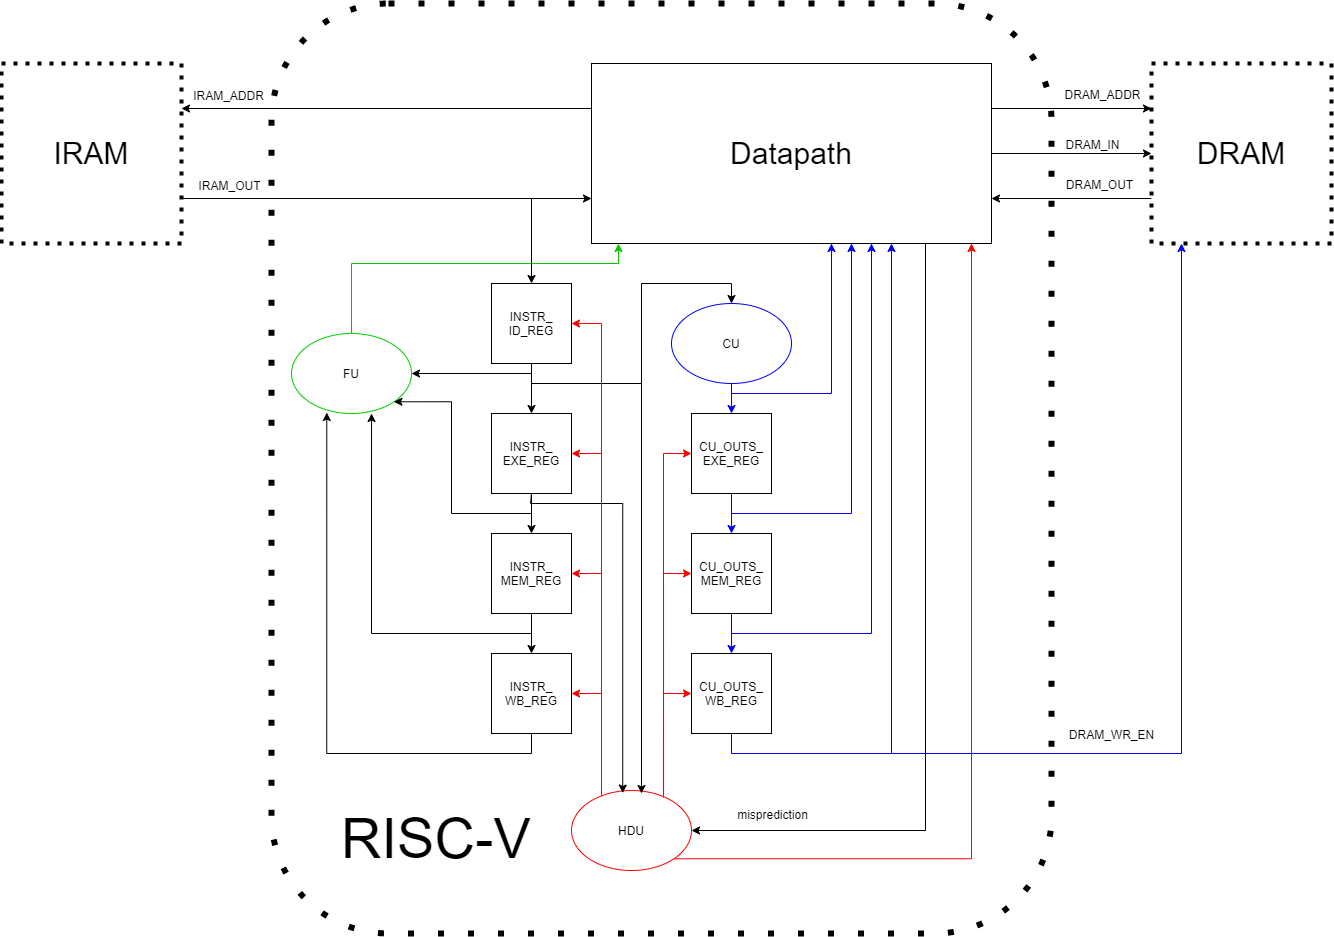

The diagram above was exported from draw.io. Its source (the exported page's mxGraphModel, read from the mxfile embedded in the PNG):
<mxGraphModel dx="3299" dy="2889" grid="1" gridSize="10" guides="1" tooltips="1" connect="1" arrows="1" fold="1" page="1" pageScale="1" pageWidth="1169" pageHeight="1654" math="0" shadow="0">
  <root>
    <mxCell id="0" />
    <mxCell id="1" parent="0" />
    <mxCell id="T4ktRNDqvNt3IJhBsh20-63" value="" style="rounded=1;whiteSpace=wrap;html=1;dashed=1;dashPattern=1 4;strokeColor=#000000;strokeWidth=6;" parent="1" vertex="1">
      <mxGeometry x="-40" width="780" height="930" as="geometry" />
    </mxCell>
    <mxCell id="T4ktRNDqvNt3IJhBsh20-9" style="edgeStyle=orthogonalEdgeStyle;rounded=0;orthogonalLoop=1;jettySize=auto;html=1;exitX=0;exitY=0.25;exitDx=0;exitDy=0;entryX=1;entryY=0.25;entryDx=0;entryDy=0;" parent="1" source="0KihaEvWiXt2BezI4Odx-1" target="T4ktRNDqvNt3IJhBsh20-6" edge="1">
      <mxGeometry relative="1" as="geometry" />
    </mxCell>
    <mxCell id="T4ktRNDqvNt3IJhBsh20-10" value="IRAM_ADDR" style="text;html=1;resizable=0;points=[];align=center;verticalAlign=middle;labelBackgroundColor=#ffffff;" parent="T4ktRNDqvNt3IJhBsh20-9" vertex="1" connectable="0">
      <mxGeometry x="0.2" y="1" relative="1" as="geometry">
        <mxPoint x="-119.5" y="-15.5" as="offset" />
      </mxGeometry>
    </mxCell>
    <mxCell id="T4ktRNDqvNt3IJhBsh20-31" style="edgeStyle=orthogonalEdgeStyle;rounded=0;orthogonalLoop=1;jettySize=auto;html=1;exitX=1;exitY=0.25;exitDx=0;exitDy=0;entryX=0;entryY=0.25;entryDx=0;entryDy=0;" parent="1" source="0KihaEvWiXt2BezI4Odx-1" target="T4ktRNDqvNt3IJhBsh20-5" edge="1">
      <mxGeometry relative="1" as="geometry" />
    </mxCell>
    <mxCell id="T4ktRNDqvNt3IJhBsh20-33" value="DRAM_ADDR" style="text;html=1;resizable=0;points=[];align=center;verticalAlign=middle;labelBackgroundColor=#ffffff;" parent="T4ktRNDqvNt3IJhBsh20-31" vertex="1" connectable="0">
      <mxGeometry x="-0.28" relative="1" as="geometry">
        <mxPoint x="52.5" y="-15.5" as="offset" />
      </mxGeometry>
    </mxCell>
    <mxCell id="T4ktRNDqvNt3IJhBsh20-35" style="edgeStyle=orthogonalEdgeStyle;rounded=0;orthogonalLoop=1;jettySize=auto;html=1;exitX=1;exitY=0.5;exitDx=0;exitDy=0;entryX=0;entryY=0.5;entryDx=0;entryDy=0;" parent="1" source="0KihaEvWiXt2BezI4Odx-1" target="T4ktRNDqvNt3IJhBsh20-5" edge="1">
      <mxGeometry relative="1" as="geometry" />
    </mxCell>
    <mxCell id="T4ktRNDqvNt3IJhBsh20-36" value="DRAM_IN" style="text;html=1;resizable=0;points=[];align=center;verticalAlign=middle;labelBackgroundColor=#ffffff;" parent="T4ktRNDqvNt3IJhBsh20-35" vertex="1" connectable="0">
      <mxGeometry x="-0.3379" relative="1" as="geometry">
        <mxPoint x="47.5" y="-10.5" as="offset" />
      </mxGeometry>
    </mxCell>
    <mxCell id="0KihaEvWiXt2BezI4Odx-1" value="&lt;font style=&quot;font-size: 30px&quot;&gt;Datapath&lt;/font&gt;" style="rounded=0;whiteSpace=wrap;html=1;" parent="1" vertex="1">
      <mxGeometry x="280" y="60" width="400" height="180" as="geometry" />
    </mxCell>
    <mxCell id="T4ktRNDqvNt3IJhBsh20-26" style="edgeStyle=orthogonalEdgeStyle;rounded=0;orthogonalLoop=1;jettySize=auto;html=1;exitX=0.5;exitY=1;exitDx=0;exitDy=0;entryX=0.5;entryY=0;entryDx=0;entryDy=0;strokeColor=#0000FF;" parent="1" source="T4ktRNDqvNt3IJhBsh20-1" target="T4ktRNDqvNt3IJhBsh20-22" edge="1">
      <mxGeometry relative="1" as="geometry" />
    </mxCell>
    <mxCell id="T4ktRNDqvNt3IJhBsh20-27" style="edgeStyle=orthogonalEdgeStyle;rounded=0;orthogonalLoop=1;jettySize=auto;html=1;exitX=0.5;exitY=1;exitDx=0;exitDy=0;strokeColor=#0000FF;" parent="1" source="T4ktRNDqvNt3IJhBsh20-1" edge="1">
      <mxGeometry relative="1" as="geometry">
        <mxPoint x="520" y="240" as="targetPoint" />
        <Array as="points">
          <mxPoint x="420" y="390" />
          <mxPoint x="520" y="390" />
          <mxPoint x="520" y="240" />
        </Array>
      </mxGeometry>
    </mxCell>
    <mxCell id="T4ktRNDqvNt3IJhBsh20-1" value="CU" style="ellipse;whiteSpace=wrap;html=1;strokeColor=#0000FF;" parent="1" vertex="1">
      <mxGeometry x="360" y="300" width="120" height="80" as="geometry" />
    </mxCell>
    <mxCell id="T4ktRNDqvNt3IJhBsh20-60" style="edgeStyle=orthogonalEdgeStyle;rounded=0;orthogonalLoop=1;jettySize=auto;html=1;exitX=0.5;exitY=0;exitDx=0;exitDy=0;startArrow=none;startFill=0;endArrow=classic;endFill=1;strokeColor=#00CC00;" parent="1" source="T4ktRNDqvNt3IJhBsh20-2" edge="1">
      <mxGeometry relative="1" as="geometry">
        <mxPoint x="307" y="240" as="targetPoint" />
        <Array as="points">
          <mxPoint x="40" y="260" />
          <mxPoint x="307" y="260" />
        </Array>
      </mxGeometry>
    </mxCell>
    <mxCell id="T4ktRNDqvNt3IJhBsh20-2" value="FU" style="ellipse;whiteSpace=wrap;html=1;strokeColor=#00CC00;" parent="1" vertex="1">
      <mxGeometry x="-20" y="330" width="120" height="80" as="geometry" />
    </mxCell>
    <mxCell id="T4ktRNDqvNt3IJhBsh20-57" style="edgeStyle=orthogonalEdgeStyle;rounded=0;orthogonalLoop=1;jettySize=auto;html=1;exitX=1;exitY=0.5;exitDx=0;exitDy=0;startArrow=classic;startFill=1;endArrow=none;endFill=0;strokeColor=#000000;" parent="1" source="T4ktRNDqvNt3IJhBsh20-3" edge="1">
      <mxGeometry relative="1" as="geometry">
        <mxPoint x="614" y="240" as="targetPoint" />
      </mxGeometry>
    </mxCell>
    <mxCell id="T4ktRNDqvNt3IJhBsh20-59" value="misprediction" style="text;html=1;resizable=0;points=[];align=center;verticalAlign=middle;labelBackgroundColor=#ffffff;" parent="T4ktRNDqvNt3IJhBsh20-57" vertex="1" connectable="0">
      <mxGeometry x="-0.8286" relative="1" as="geometry">
        <mxPoint x="10" y="-17" as="offset" />
      </mxGeometry>
    </mxCell>
    <mxCell id="T4ktRNDqvNt3IJhBsh20-58" style="edgeStyle=orthogonalEdgeStyle;rounded=0;orthogonalLoop=1;jettySize=auto;html=1;exitX=1;exitY=1;exitDx=0;exitDy=0;entryX=0.95;entryY=1;entryDx=0;entryDy=0;entryPerimeter=0;startArrow=none;startFill=0;endArrow=classic;endFill=1;strokeColor=#FF0000;" parent="1" source="T4ktRNDqvNt3IJhBsh20-3" target="0KihaEvWiXt2BezI4Odx-1" edge="1">
      <mxGeometry relative="1" as="geometry">
        <Array as="points">
          <mxPoint x="660" y="855" />
        </Array>
      </mxGeometry>
    </mxCell>
    <mxCell id="T4ktRNDqvNt3IJhBsh20-3" value="HDU" style="ellipse;whiteSpace=wrap;html=1;strokeColor=#FF0000;" parent="1" vertex="1">
      <mxGeometry x="260" y="787" width="120" height="80" as="geometry" />
    </mxCell>
    <mxCell id="T4ktRNDqvNt3IJhBsh20-32" style="edgeStyle=orthogonalEdgeStyle;rounded=0;orthogonalLoop=1;jettySize=auto;html=1;exitX=0;exitY=0.75;exitDx=0;exitDy=0;entryX=1;entryY=0.75;entryDx=0;entryDy=0;" parent="1" source="T4ktRNDqvNt3IJhBsh20-5" target="0KihaEvWiXt2BezI4Odx-1" edge="1">
      <mxGeometry relative="1" as="geometry" />
    </mxCell>
    <mxCell id="T4ktRNDqvNt3IJhBsh20-34" value="DRAM_OUT" style="text;html=1;resizable=0;points=[];align=center;verticalAlign=middle;labelBackgroundColor=#ffffff;" parent="T4ktRNDqvNt3IJhBsh20-32" vertex="1" connectable="0">
      <mxGeometry x="0.1862" y="-1" relative="1" as="geometry">
        <mxPoint x="42" y="-14" as="offset" />
      </mxGeometry>
    </mxCell>
    <mxCell id="T4ktRNDqvNt3IJhBsh20-5" value="&lt;font style=&quot;font-size: 30px&quot;&gt;DRAM&lt;/font&gt;" style="rounded=0;whiteSpace=wrap;html=1;dashed=1;dashPattern=1 2;strokeWidth=4;" parent="1" vertex="1">
      <mxGeometry x="840" y="60" width="180" height="180" as="geometry" />
    </mxCell>
    <mxCell id="T4ktRNDqvNt3IJhBsh20-8" style="edgeStyle=orthogonalEdgeStyle;rounded=0;orthogonalLoop=1;jettySize=auto;html=1;exitX=1;exitY=0.75;exitDx=0;exitDy=0;entryX=0;entryY=0.75;entryDx=0;entryDy=0;" parent="1" source="T4ktRNDqvNt3IJhBsh20-6" target="0KihaEvWiXt2BezI4Odx-1" edge="1">
      <mxGeometry relative="1" as="geometry" />
    </mxCell>
    <mxCell id="T4ktRNDqvNt3IJhBsh20-11" value="IRAM_OUT" style="text;html=1;resizable=0;points=[];align=center;verticalAlign=middle;labelBackgroundColor=#ffffff;" parent="T4ktRNDqvNt3IJhBsh20-8" vertex="1" connectable="0">
      <mxGeometry x="0.3077" relative="1" as="geometry">
        <mxPoint x="-221" y="-14.5" as="offset" />
      </mxGeometry>
    </mxCell>
    <mxCell id="T4ktRNDqvNt3IJhBsh20-13" style="edgeStyle=orthogonalEdgeStyle;rounded=0;orthogonalLoop=1;jettySize=auto;html=1;exitX=1;exitY=0.75;exitDx=0;exitDy=0;" parent="1" source="T4ktRNDqvNt3IJhBsh20-6" target="T4ktRNDqvNt3IJhBsh20-12" edge="1">
      <mxGeometry relative="1" as="geometry" />
    </mxCell>
    <mxCell id="T4ktRNDqvNt3IJhBsh20-6" value="&lt;font style=&quot;font-size: 30px&quot;&gt;IRAM&lt;/font&gt;" style="rounded=0;whiteSpace=wrap;html=1;dashed=1;dashPattern=1 2;strokeWidth=4;" parent="1" vertex="1">
      <mxGeometry x="-310" y="60" width="180" height="180" as="geometry" />
    </mxCell>
    <mxCell id="T4ktRNDqvNt3IJhBsh20-15" style="edgeStyle=orthogonalEdgeStyle;rounded=0;orthogonalLoop=1;jettySize=auto;html=1;exitX=0.5;exitY=1;exitDx=0;exitDy=0;entryX=0.5;entryY=0;entryDx=0;entryDy=0;" parent="1" source="T4ktRNDqvNt3IJhBsh20-12" target="T4ktRNDqvNt3IJhBsh20-14" edge="1">
      <mxGeometry relative="1" as="geometry" />
    </mxCell>
    <mxCell id="T4ktRNDqvNt3IJhBsh20-20" style="edgeStyle=orthogonalEdgeStyle;rounded=0;orthogonalLoop=1;jettySize=auto;html=1;exitX=0.5;exitY=1;exitDx=0;exitDy=0;entryX=0.5;entryY=0;entryDx=0;entryDy=0;" parent="1" source="T4ktRNDqvNt3IJhBsh20-12" target="T4ktRNDqvNt3IJhBsh20-1" edge="1">
      <mxGeometry relative="1" as="geometry">
        <Array as="points">
          <mxPoint x="219" y="380" />
          <mxPoint x="330" y="380" />
          <mxPoint x="330" y="280" />
          <mxPoint x="419" y="280" />
        </Array>
      </mxGeometry>
    </mxCell>
    <mxCell id="T4ktRNDqvNt3IJhBsh20-40" style="edgeStyle=orthogonalEdgeStyle;rounded=0;orthogonalLoop=1;jettySize=auto;html=1;exitX=0.5;exitY=1;exitDx=0;exitDy=0;entryX=1;entryY=0.5;entryDx=0;entryDy=0;" parent="1" source="T4ktRNDqvNt3IJhBsh20-12" target="T4ktRNDqvNt3IJhBsh20-2" edge="1">
      <mxGeometry relative="1" as="geometry">
        <Array as="points">
          <mxPoint x="220" y="370" />
        </Array>
      </mxGeometry>
    </mxCell>
    <mxCell id="T4ktRNDqvNt3IJhBsh20-47" style="edgeStyle=orthogonalEdgeStyle;rounded=0;orthogonalLoop=1;jettySize=auto;html=1;exitX=0.5;exitY=1;exitDx=0;exitDy=0;strokeColor=#000000;" parent="1" source="T4ktRNDqvNt3IJhBsh20-12" edge="1">
      <mxGeometry relative="1" as="geometry">
        <mxPoint x="330" y="790" as="targetPoint" />
        <Array as="points">
          <mxPoint x="220" y="380" />
          <mxPoint x="330" y="380" />
        </Array>
      </mxGeometry>
    </mxCell>
    <mxCell id="T4ktRNDqvNt3IJhBsh20-52" style="edgeStyle=orthogonalEdgeStyle;rounded=0;orthogonalLoop=1;jettySize=auto;html=1;exitX=1;exitY=0.5;exitDx=0;exitDy=0;strokeColor=#FF0000;startArrow=classic;startFill=1;endArrow=none;endFill=0;" parent="1" source="T4ktRNDqvNt3IJhBsh20-12" edge="1">
      <mxGeometry relative="1" as="geometry">
        <mxPoint x="290" y="790" as="targetPoint" />
      </mxGeometry>
    </mxCell>
    <mxCell id="T4ktRNDqvNt3IJhBsh20-12" value="INSTR_&lt;br&gt;ID_REG" style="whiteSpace=wrap;html=1;aspect=fixed;" parent="1" vertex="1">
      <mxGeometry x="180" y="280" width="80" height="80" as="geometry" />
    </mxCell>
    <mxCell id="T4ktRNDqvNt3IJhBsh20-17" style="edgeStyle=orthogonalEdgeStyle;rounded=0;orthogonalLoop=1;jettySize=auto;html=1;exitX=0.5;exitY=1;exitDx=0;exitDy=0;entryX=0.5;entryY=0;entryDx=0;entryDy=0;" parent="1" source="T4ktRNDqvNt3IJhBsh20-14" target="T4ktRNDqvNt3IJhBsh20-16" edge="1">
      <mxGeometry relative="1" as="geometry" />
    </mxCell>
    <mxCell id="T4ktRNDqvNt3IJhBsh20-42" style="edgeStyle=orthogonalEdgeStyle;rounded=0;orthogonalLoop=1;jettySize=auto;html=1;exitX=0.5;exitY=1;exitDx=0;exitDy=0;entryX=1;entryY=1;entryDx=0;entryDy=0;" parent="1" source="T4ktRNDqvNt3IJhBsh20-14" target="T4ktRNDqvNt3IJhBsh20-2" edge="1">
      <mxGeometry relative="1" as="geometry" />
    </mxCell>
    <mxCell id="T4ktRNDqvNt3IJhBsh20-45" style="edgeStyle=orthogonalEdgeStyle;rounded=0;orthogonalLoop=1;jettySize=auto;html=1;exitX=0.5;exitY=1;exitDx=0;exitDy=0;strokeColor=#000000;entryX=0.427;entryY=0.032;entryDx=0;entryDy=0;entryPerimeter=0;" parent="1" source="T4ktRNDqvNt3IJhBsh20-14" target="T4ktRNDqvNt3IJhBsh20-3" edge="1">
      <mxGeometry relative="1" as="geometry">
        <mxPoint x="280" y="830" as="targetPoint" />
        <Array as="points">
          <mxPoint x="219" y="500" />
          <mxPoint x="311" y="500" />
        </Array>
      </mxGeometry>
    </mxCell>
    <mxCell id="T4ktRNDqvNt3IJhBsh20-51" style="edgeStyle=orthogonalEdgeStyle;rounded=0;orthogonalLoop=1;jettySize=auto;html=1;exitX=1;exitY=0.5;exitDx=0;exitDy=0;strokeColor=#FF0000;startArrow=classic;startFill=1;endArrow=none;endFill=0;" parent="1" source="T4ktRNDqvNt3IJhBsh20-14" edge="1">
      <mxGeometry relative="1" as="geometry">
        <mxPoint x="290" y="790" as="targetPoint" />
      </mxGeometry>
    </mxCell>
    <mxCell id="T4ktRNDqvNt3IJhBsh20-14" value="INSTR_&lt;br&gt;EXE_REG" style="whiteSpace=wrap;html=1;aspect=fixed;" parent="1" vertex="1">
      <mxGeometry x="180" y="410" width="80" height="80" as="geometry" />
    </mxCell>
    <mxCell id="T4ktRNDqvNt3IJhBsh20-19" style="edgeStyle=orthogonalEdgeStyle;rounded=0;orthogonalLoop=1;jettySize=auto;html=1;exitX=0.5;exitY=1;exitDx=0;exitDy=0;entryX=0.5;entryY=0;entryDx=0;entryDy=0;" parent="1" source="T4ktRNDqvNt3IJhBsh20-16" target="T4ktRNDqvNt3IJhBsh20-18" edge="1">
      <mxGeometry relative="1" as="geometry" />
    </mxCell>
    <mxCell id="T4ktRNDqvNt3IJhBsh20-43" style="edgeStyle=orthogonalEdgeStyle;rounded=0;orthogonalLoop=1;jettySize=auto;html=1;exitX=0.5;exitY=1;exitDx=0;exitDy=0;entryX=0.667;entryY=1;entryDx=0;entryDy=0;entryPerimeter=0;" parent="1" source="T4ktRNDqvNt3IJhBsh20-16" target="T4ktRNDqvNt3IJhBsh20-2" edge="1">
      <mxGeometry relative="1" as="geometry" />
    </mxCell>
    <mxCell id="T4ktRNDqvNt3IJhBsh20-49" style="edgeStyle=orthogonalEdgeStyle;rounded=0;orthogonalLoop=1;jettySize=auto;html=1;exitX=1;exitY=0.5;exitDx=0;exitDy=0;strokeColor=#FF0000;startArrow=classic;startFill=1;endArrow=none;endFill=0;" parent="1" source="T4ktRNDqvNt3IJhBsh20-16" edge="1">
      <mxGeometry relative="1" as="geometry">
        <mxPoint x="290" y="790" as="targetPoint" />
      </mxGeometry>
    </mxCell>
    <mxCell id="T4ktRNDqvNt3IJhBsh20-16" value="INSTR_&lt;br&gt;MEM_REG" style="whiteSpace=wrap;html=1;aspect=fixed;" parent="1" vertex="1">
      <mxGeometry x="180" y="530" width="80" height="80" as="geometry" />
    </mxCell>
    <mxCell id="T4ktRNDqvNt3IJhBsh20-44" style="edgeStyle=orthogonalEdgeStyle;rounded=0;orthogonalLoop=1;jettySize=auto;html=1;exitX=0.5;exitY=1;exitDx=0;exitDy=0;entryX=0.294;entryY=0.988;entryDx=0;entryDy=0;entryPerimeter=0;" parent="1" source="T4ktRNDqvNt3IJhBsh20-18" target="T4ktRNDqvNt3IJhBsh20-2" edge="1">
      <mxGeometry relative="1" as="geometry">
        <mxPoint x="20" y="420" as="targetPoint" />
      </mxGeometry>
    </mxCell>
    <mxCell id="T4ktRNDqvNt3IJhBsh20-50" style="edgeStyle=orthogonalEdgeStyle;rounded=0;orthogonalLoop=1;jettySize=auto;html=1;exitX=1;exitY=0.5;exitDx=0;exitDy=0;strokeColor=#FF0000;entryX=0.25;entryY=0.063;entryDx=0;entryDy=0;entryPerimeter=0;startArrow=classic;startFill=1;endArrow=none;endFill=0;" parent="1" source="T4ktRNDqvNt3IJhBsh20-18" target="T4ktRNDqvNt3IJhBsh20-3" edge="1">
      <mxGeometry relative="1" as="geometry">
        <mxPoint x="291" y="780" as="targetPoint" />
      </mxGeometry>
    </mxCell>
    <mxCell id="T4ktRNDqvNt3IJhBsh20-18" value="INSTR_&lt;br&gt;WB_REG" style="whiteSpace=wrap;html=1;aspect=fixed;" parent="1" vertex="1">
      <mxGeometry x="180" y="650" width="80" height="80" as="geometry" />
    </mxCell>
    <mxCell id="T4ktRNDqvNt3IJhBsh20-21" style="edgeStyle=orthogonalEdgeStyle;rounded=0;orthogonalLoop=1;jettySize=auto;html=1;exitX=0.5;exitY=1;exitDx=0;exitDy=0;entryX=0.5;entryY=0;entryDx=0;entryDy=0;strokeColor=#0000FF;" parent="1" source="T4ktRNDqvNt3IJhBsh20-22" target="T4ktRNDqvNt3IJhBsh20-24" edge="1">
      <mxGeometry relative="1" as="geometry" />
    </mxCell>
    <mxCell id="T4ktRNDqvNt3IJhBsh20-28" style="edgeStyle=orthogonalEdgeStyle;rounded=0;orthogonalLoop=1;jettySize=auto;html=1;exitX=0.5;exitY=1;exitDx=0;exitDy=0;strokeColor=#0000FF;" parent="1" source="T4ktRNDqvNt3IJhBsh20-22" edge="1">
      <mxGeometry relative="1" as="geometry">
        <mxPoint x="540" y="240" as="targetPoint" />
        <Array as="points">
          <mxPoint x="420" y="510" />
          <mxPoint x="540" y="510" />
          <mxPoint x="540" y="240" />
        </Array>
      </mxGeometry>
    </mxCell>
    <mxCell id="T4ktRNDqvNt3IJhBsh20-53" style="edgeStyle=orthogonalEdgeStyle;rounded=0;orthogonalLoop=1;jettySize=auto;html=1;exitX=0;exitY=0.5;exitDx=0;exitDy=0;entryX=0.767;entryY=0.05;entryDx=0;entryDy=0;entryPerimeter=0;startArrow=classic;startFill=1;endArrow=none;endFill=0;strokeColor=#FF0000;" parent="1" source="T4ktRNDqvNt3IJhBsh20-22" target="T4ktRNDqvNt3IJhBsh20-3" edge="1">
      <mxGeometry relative="1" as="geometry" />
    </mxCell>
    <mxCell id="T4ktRNDqvNt3IJhBsh20-22" value="CU_OUTS_&lt;br&gt;EXE_REG" style="whiteSpace=wrap;html=1;aspect=fixed;" parent="1" vertex="1">
      <mxGeometry x="380" y="410" width="80" height="80" as="geometry" />
    </mxCell>
    <mxCell id="T4ktRNDqvNt3IJhBsh20-23" style="edgeStyle=orthogonalEdgeStyle;rounded=0;orthogonalLoop=1;jettySize=auto;html=1;exitX=0.5;exitY=1;exitDx=0;exitDy=0;entryX=0.5;entryY=0;entryDx=0;entryDy=0;strokeColor=#0000FF;" parent="1" source="T4ktRNDqvNt3IJhBsh20-24" target="T4ktRNDqvNt3IJhBsh20-25" edge="1">
      <mxGeometry relative="1" as="geometry" />
    </mxCell>
    <mxCell id="T4ktRNDqvNt3IJhBsh20-29" style="edgeStyle=orthogonalEdgeStyle;rounded=0;orthogonalLoop=1;jettySize=auto;html=1;exitX=0.5;exitY=1;exitDx=0;exitDy=0;strokeColor=#0000FF;" parent="1" source="T4ktRNDqvNt3IJhBsh20-24" edge="1">
      <mxGeometry relative="1" as="geometry">
        <mxPoint x="560" y="240" as="targetPoint" />
        <Array as="points">
          <mxPoint x="420" y="630" />
          <mxPoint x="560" y="630" />
          <mxPoint x="560" y="240" />
        </Array>
      </mxGeometry>
    </mxCell>
    <mxCell id="T4ktRNDqvNt3IJhBsh20-56" style="edgeStyle=orthogonalEdgeStyle;rounded=0;orthogonalLoop=1;jettySize=auto;html=1;exitX=0;exitY=0.5;exitDx=0;exitDy=0;entryX=0.767;entryY=0.013;entryDx=0;entryDy=0;entryPerimeter=0;startArrow=classic;startFill=1;endArrow=none;endFill=0;strokeColor=#FF0000;" parent="1" source="T4ktRNDqvNt3IJhBsh20-24" target="T4ktRNDqvNt3IJhBsh20-3" edge="1">
      <mxGeometry relative="1" as="geometry" />
    </mxCell>
    <mxCell id="T4ktRNDqvNt3IJhBsh20-24" value="CU_OUTS_&lt;br&gt;MEM_REG" style="whiteSpace=wrap;html=1;aspect=fixed;" parent="1" vertex="1">
      <mxGeometry x="380" y="530" width="80" height="80" as="geometry" />
    </mxCell>
    <mxCell id="T4ktRNDqvNt3IJhBsh20-30" style="edgeStyle=orthogonalEdgeStyle;rounded=0;orthogonalLoop=1;jettySize=auto;html=1;exitX=0.5;exitY=1;exitDx=0;exitDy=0;strokeColor=#0000FF;entryX=0.75;entryY=1;entryDx=0;entryDy=0;" parent="1" source="T4ktRNDqvNt3IJhBsh20-25" target="0KihaEvWiXt2BezI4Odx-1" edge="1">
      <mxGeometry relative="1" as="geometry">
        <mxPoint x="540" y="240" as="targetPoint" />
        <Array as="points">
          <mxPoint x="420" y="750" />
          <mxPoint x="580" y="750" />
        </Array>
      </mxGeometry>
    </mxCell>
    <mxCell id="T4ktRNDqvNt3IJhBsh20-37" style="edgeStyle=orthogonalEdgeStyle;rounded=0;orthogonalLoop=1;jettySize=auto;html=1;exitX=0.5;exitY=1;exitDx=0;exitDy=0;strokeColor=#0000FF;" parent="1" source="T4ktRNDqvNt3IJhBsh20-25" target="T4ktRNDqvNt3IJhBsh20-5" edge="1">
      <mxGeometry relative="1" as="geometry">
        <Array as="points">
          <mxPoint x="420" y="750" />
          <mxPoint x="870" y="750" />
        </Array>
      </mxGeometry>
    </mxCell>
    <mxCell id="T4ktRNDqvNt3IJhBsh20-38" value="DRAM_WR_EN" style="text;html=1;resizable=0;points=[];align=center;verticalAlign=middle;labelBackgroundColor=#ffffff;" parent="T4ktRNDqvNt3IJhBsh20-37" vertex="1" connectable="0">
      <mxGeometry x="0.9243" y="1" relative="1" as="geometry">
        <mxPoint x="-70" y="452" as="offset" />
      </mxGeometry>
    </mxCell>
    <mxCell id="T4ktRNDqvNt3IJhBsh20-66" style="edgeStyle=orthogonalEdgeStyle;rounded=0;orthogonalLoop=1;jettySize=auto;html=1;exitX=0;exitY=0.5;exitDx=0;exitDy=0;entryX=0.766;entryY=0.086;entryDx=0;entryDy=0;entryPerimeter=0;startArrow=classic;startFill=1;endArrow=none;endFill=0;strokeColor=#FF0000;" parent="1" source="T4ktRNDqvNt3IJhBsh20-25" target="T4ktRNDqvNt3IJhBsh20-3" edge="1">
      <mxGeometry relative="1" as="geometry" />
    </mxCell>
    <mxCell id="T4ktRNDqvNt3IJhBsh20-25" value="CU_OUTS_&lt;br&gt;WB_REG" style="whiteSpace=wrap;html=1;aspect=fixed;" parent="1" vertex="1">
      <mxGeometry x="380" y="650" width="80" height="80" as="geometry" />
    </mxCell>
    <mxCell id="T4ktRNDqvNt3IJhBsh20-64" value="&lt;font style=&quot;font-size: 56px&quot;&gt;RISC-V&lt;/font&gt;" style="text;html=1;strokeColor=none;fillColor=none;align=center;verticalAlign=middle;whiteSpace=wrap;rounded=0;dashed=1;dashPattern=1 2;" parent="1" vertex="1">
      <mxGeometry x="20" y="790" width="210" height="90" as="geometry" />
    </mxCell>
  </root>
</mxGraphModel>